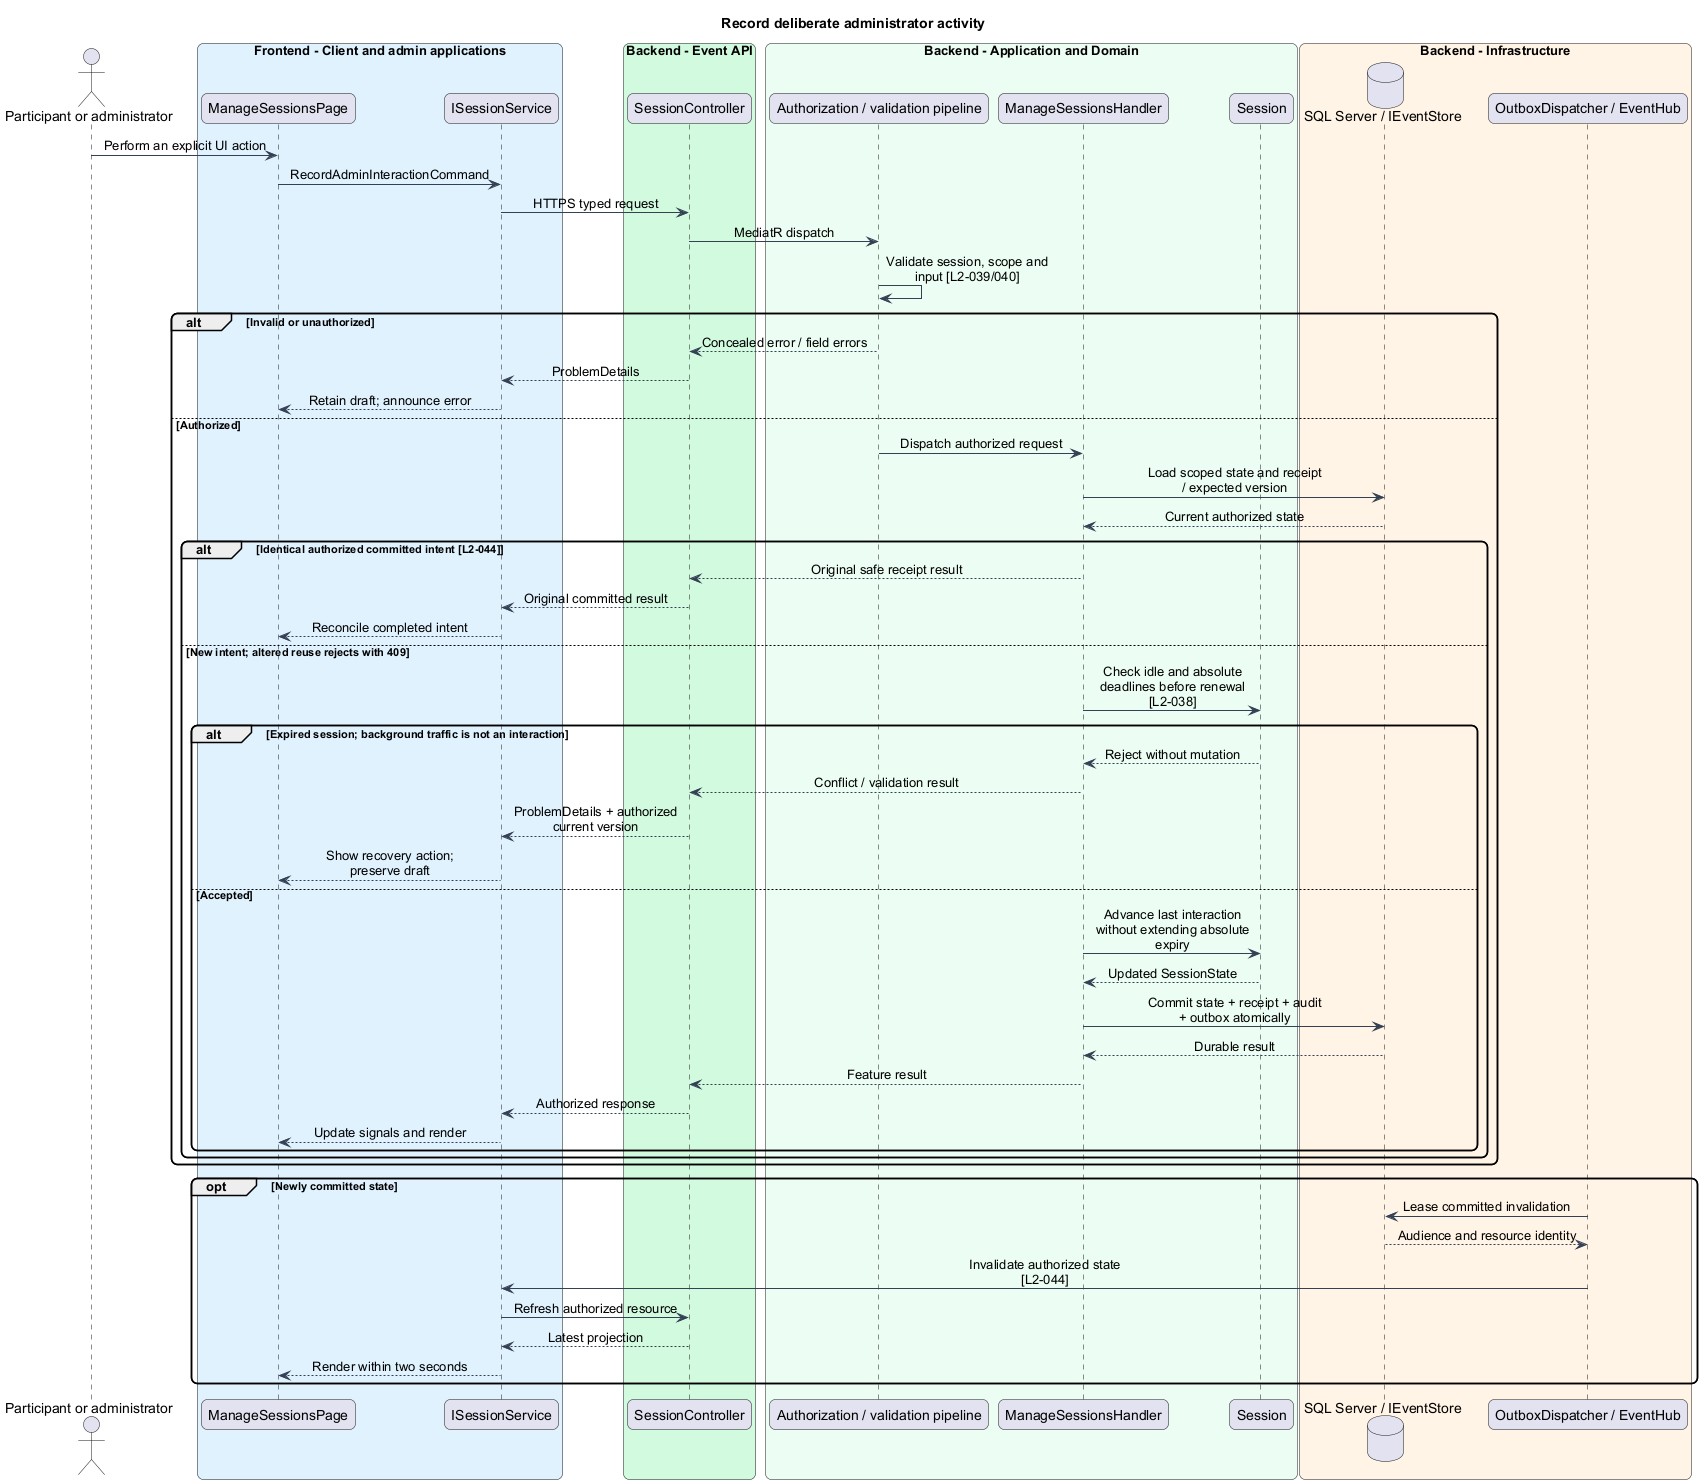

The diagram above was rendered by PlantUML. Its source (embedded in the PNG):
@startuml
skinparam backgroundColor #FFFFFF
skinparam shadowing false
skinparam roundcorner 12
skinparam defaultFontName Arial
skinparam ArrowColor #344054
skinparam classBackgroundColor #F9FAFB
skinparam classBorderColor #344054
skinparam sequenceMessageAlign center
skinparam maxMessageSize 180
title Record deliberate administrator activity
actor "Participant or administrator" as actor
box "Frontend - Client and admin applications" #E0F2FE
participant "ManageSessionsPage" as page
participant "ISessionService" as client
end box
box "Backend - Event API" #D1FADF
participant "SessionController" as controller
end box
box "Backend - Application and Domain" #ECFDF3
participant "Authorization / validation pipeline" as gate
participant "ManageSessionsHandler" as handler
participant "Session" as entity
end box
box "Backend - Infrastructure" #FFF4E5
database "SQL Server / IEventStore" as db
participant "OutboxDispatcher / EventHub" as push
end box
actor -> page : Perform an explicit UI action
page -> client : RecordAdminInteractionCommand
client -> controller : HTTPS typed request
controller -> gate : MediatR dispatch
gate -> gate : Validate session, scope and input [L2-039/040]
alt Invalid or unauthorized
gate --> controller : Concealed error / field errors
controller --> client : ProblemDetails
client --> page : Retain draft; announce error
else Authorized
gate -> handler : Dispatch authorized request
handler -> db : Load scoped state and receipt / expected version
db --> handler : Current authorized state
alt Identical authorized committed intent [L2-044]
handler --> controller : Original safe receipt result
controller --> client : Original committed result
client --> page : Reconcile completed intent
else New intent; altered reuse rejects with 409
handler -> entity : Check idle and absolute deadlines before renewal [L2-038]
alt Expired session; background traffic is not an interaction
entity --> handler : Reject without mutation
handler --> controller : Conflict / validation result
controller --> client : ProblemDetails + authorized current version
client --> page : Show recovery action; preserve draft
else Accepted
handler -> entity : Advance last interaction without extending absolute expiry
entity --> handler : Updated SessionState
handler -> db : Commit state + receipt + audit + outbox atomically
db --> handler : Durable result
handler --> controller : Feature result
controller --> client : Authorized response
client --> page : Update signals and render
end
end
end
opt Newly committed state
push -> db : Lease committed invalidation
db --> push : Audience and resource identity
push -> client : Invalidate authorized state [L2-044]
client -> controller : Refresh authorized resource
controller --> client : Latest projection
client --> page : Render within two seconds
end
@enduml